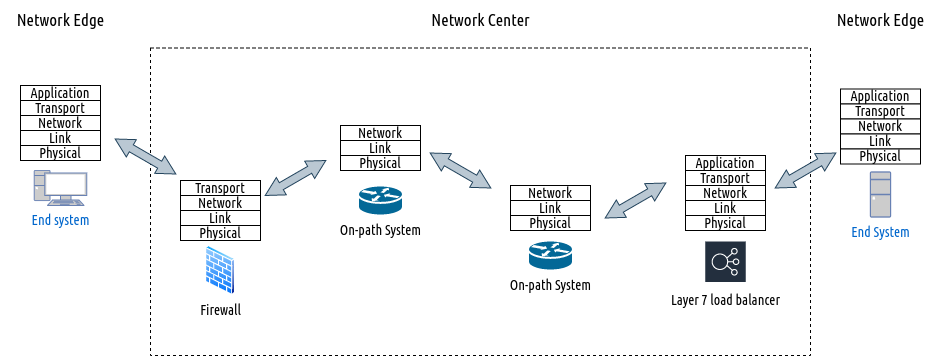

The diagram above was exported from draw.io. Its source (the exported page's mxGraphModel, read from the mxfile embedded in the PNG):
<mxGraphModel dx="2074" dy="656" grid="1" gridSize="10" guides="1" tooltips="1" connect="1" arrows="1" fold="1" page="1" pageScale="1" pageWidth="827" pageHeight="1169" math="0" shadow="0">
  <root>
    <mxCell id="0" />
    <mxCell id="1" parent="0" />
    <mxCell id="UzljD3OXlE-wmMkjNGd--56" value="" style="rounded=0;whiteSpace=wrap;html=1;fontFamily=Ubuntu Condensed;fontSource=https%3A%2F%2Ffonts.googleapis.com%2Fcss%3Ffamily%3DUbuntu%2BCondensed;fontSize=14;fillColor=none;dashed=1;" vertex="1" parent="1">
      <mxGeometry x="110" y="292.5" width="660" height="307.5" as="geometry" />
    </mxCell>
    <mxCell id="TZkb_4Fz9E8XIVZGM3t0-2" value="&lt;font style=&quot;font-size: 14px;&quot; data-font-src=&quot;https://fonts.googleapis.com/css?family=Ubuntu+Condensed&quot; face=&quot;Ubuntu Condensed&quot;&gt;Application&lt;/font&gt;" style="rounded=0;whiteSpace=wrap;html=1;" parent="1" vertex="1">
      <mxGeometry x="-20" y="330" width="80" height="15" as="geometry" />
    </mxCell>
    <mxCell id="TZkb_4Fz9E8XIVZGM3t0-17" value="End system" style="fontColor=#0066CC;verticalAlign=top;verticalLabelPosition=bottom;labelPosition=center;align=center;html=1;outlineConnect=0;fillColor=#CCCCCC;strokeColor=#6881B3;gradientColor=none;gradientDirection=north;strokeWidth=2;shape=mxgraph.networks.pc;fontFamily=Ubuntu Condensed;fontSource=https%3A%2F%2Ffonts.googleapis.com%2Fcss%3Ffamily%3DUbuntu%2BCondensed;fontSize=14;" parent="1" vertex="1">
      <mxGeometry x="-6.25" y="415" width="52.5" height="35" as="geometry" />
    </mxCell>
    <mxCell id="TZkb_4Fz9E8XIVZGM3t0-18" value="End System" style="fontColor=#0066CC;verticalAlign=top;verticalLabelPosition=bottom;labelPosition=center;align=center;html=1;outlineConnect=0;fillColor=#CCCCCC;strokeColor=#6881B3;gradientColor=none;gradientDirection=north;strokeWidth=2;shape=mxgraph.networks.desktop_pc;fontFamily=Ubuntu Condensed;fontSource=https%3A%2F%2Ffonts.googleapis.com%2Fcss%3Ffamily%3DUbuntu%2BCondensed;fontSize=14;" parent="1" vertex="1">
      <mxGeometry x="830" y="416.5" width="20" height="45" as="geometry" />
    </mxCell>
    <mxCell id="TZkb_4Fz9E8XIVZGM3t0-20" value="&lt;span style=&quot;font-size: 17px;&quot;&gt;Network Center&lt;/span&gt;" style="text;html=1;align=center;verticalAlign=middle;resizable=0;points=[];autosize=1;strokeColor=none;fillColor=none;fontSize=14;fontFamily=Ubuntu Condensed;" parent="1" vertex="1">
      <mxGeometry x="380" y="250" width="120" height="30" as="geometry" />
    </mxCell>
    <mxCell id="TZkb_4Fz9E8XIVZGM3t0-24" value="On-path System" style="shape=mxgraph.cisco.routers.router;sketch=0;html=1;pointerEvents=1;dashed=0;fillColor=#036897;strokeColor=#ffffff;strokeWidth=2;verticalLabelPosition=bottom;verticalAlign=top;align=center;outlineConnect=0;fontFamily=Ubuntu Condensed;fontSource=https%3A%2F%2Ffonts.googleapis.com%2Fcss%3Ffamily%3DUbuntu%2BCondensed;fontSize=14;" parent="1" vertex="1">
      <mxGeometry x="317.5" y="430" width="45" height="30" as="geometry" />
    </mxCell>
    <mxCell id="TZkb_4Fz9E8XIVZGM3t0-29" value="" style="html=1;shadow=0;dashed=0;align=center;verticalAlign=middle;shape=mxgraph.arrows2.twoWayArrow;dy=0.6;dx=18.63;fontFamily=Ubuntu Condensed;fontSource=https%3A%2F%2Ffonts.googleapis.com%2Fcss%3Ffamily%3DUbuntu%2BCondensed;fontSize=14;fillColor=#bac8d3;rotation=30;strokeColor=#23445d;" parent="1" vertex="1">
      <mxGeometry x="70" y="391" width="70" height="20" as="geometry" />
    </mxCell>
    <mxCell id="UzljD3OXlE-wmMkjNGd--6" value="" style="aspect=fixed;perimeter=ellipsePerimeter;html=1;align=center;shadow=0;dashed=0;spacingTop=3;image;image=img/lib/active_directory/firewall.svg;" vertex="1" parent="1">
      <mxGeometry x="164.76" y="490" width="30.5" height="50" as="geometry" />
    </mxCell>
    <mxCell id="UzljD3OXlE-wmMkjNGd--13" value="" style="sketch=0;outlineConnect=0;fontColor=#232F3E;gradientColor=none;strokeColor=#ffffff;fillColor=#232F3E;dashed=0;verticalLabelPosition=middle;verticalAlign=bottom;align=center;html=1;whiteSpace=wrap;fontSize=10;fontStyle=1;spacing=3;shape=mxgraph.aws4.productIcon;prIcon=mxgraph.aws4.elastic_load_balancing;" vertex="1" parent="1">
      <mxGeometry x="663.75" y="485" width="42.5" height="30" as="geometry" />
    </mxCell>
    <mxCell id="UzljD3OXlE-wmMkjNGd--15" value="&lt;font style=&quot;font-size: 14px;&quot; data-font-src=&quot;https://fonts.googleapis.com/css?family=Ubuntu+Condensed&quot; face=&quot;Ubuntu Condensed&quot;&gt;Layer 7 load balancer&lt;/font&gt;" style="text;html=1;align=center;verticalAlign=middle;resizable=0;points=[];autosize=1;strokeColor=none;fillColor=none;" vertex="1" parent="1">
      <mxGeometry x="620" y="530" width="130" height="30" as="geometry" />
    </mxCell>
    <mxCell id="UzljD3OXlE-wmMkjNGd--16" value="&lt;span style=&quot;font-size: 17px;&quot;&gt;Network Edge&lt;/span&gt;" style="text;html=1;align=center;verticalAlign=middle;resizable=0;points=[];autosize=1;strokeColor=none;fillColor=none;fontSize=14;fontFamily=Ubuntu Condensed;" vertex="1" parent="1">
      <mxGeometry x="-35" y="250" width="110" height="30" as="geometry" />
    </mxCell>
    <mxCell id="UzljD3OXlE-wmMkjNGd--17" value="&lt;span style=&quot;font-size: 17px;&quot;&gt;Network Edge&lt;/span&gt;" style="text;html=1;align=center;verticalAlign=middle;resizable=0;points=[];autosize=1;strokeColor=none;fillColor=none;fontSize=14;fontFamily=Ubuntu Condensed;" vertex="1" parent="1">
      <mxGeometry x="785" y="250" width="110" height="30" as="geometry" />
    </mxCell>
    <mxCell id="UzljD3OXlE-wmMkjNGd--19" value="Firewall" style="text;html=1;align=center;verticalAlign=middle;resizable=0;points=[];autosize=1;strokeColor=none;fillColor=none;fontSize=14;fontFamily=Ubuntu Condensed;" vertex="1" parent="1">
      <mxGeometry x="150" y="540" width="60" height="30" as="geometry" />
    </mxCell>
    <mxCell id="UzljD3OXlE-wmMkjNGd--20" value="&lt;font style=&quot;font-size: 14px;&quot; data-font-src=&quot;https://fonts.googleapis.com/css?family=Ubuntu+Condensed&quot; face=&quot;Ubuntu Condensed&quot;&gt;Transport&lt;/font&gt;" style="rounded=0;whiteSpace=wrap;html=1;" vertex="1" parent="1">
      <mxGeometry x="-20" y="345" width="80" height="15" as="geometry" />
    </mxCell>
    <mxCell id="UzljD3OXlE-wmMkjNGd--21" value="&lt;font style=&quot;font-size: 14px;&quot; data-font-src=&quot;https://fonts.googleapis.com/css?family=Ubuntu+Condensed&quot; face=&quot;Ubuntu Condensed&quot;&gt;Network&lt;/font&gt;" style="rounded=0;whiteSpace=wrap;html=1;" vertex="1" parent="1">
      <mxGeometry x="-20" y="360" width="80" height="15" as="geometry" />
    </mxCell>
    <mxCell id="UzljD3OXlE-wmMkjNGd--22" value="&lt;font style=&quot;font-size: 14px;&quot; data-font-src=&quot;https://fonts.googleapis.com/css?family=Ubuntu+Condensed&quot; face=&quot;Ubuntu Condensed&quot;&gt;Link&lt;/font&gt;" style="rounded=0;whiteSpace=wrap;html=1;" vertex="1" parent="1">
      <mxGeometry x="-20" y="375" width="80" height="15" as="geometry" />
    </mxCell>
    <mxCell id="UzljD3OXlE-wmMkjNGd--23" value="&lt;font style=&quot;font-size: 14px;&quot; data-font-src=&quot;https://fonts.googleapis.com/css?family=Ubuntu+Condensed&quot; face=&quot;Ubuntu Condensed&quot;&gt;Physical&lt;/font&gt;" style="rounded=0;whiteSpace=wrap;html=1;" vertex="1" parent="1">
      <mxGeometry x="-20" y="390" width="80" height="15" as="geometry" />
    </mxCell>
    <mxCell id="UzljD3OXlE-wmMkjNGd--25" value="&lt;font style=&quot;font-size: 14px;&quot; data-font-src=&quot;https://fonts.googleapis.com/css?family=Ubuntu+Condensed&quot; face=&quot;Ubuntu Condensed&quot;&gt;Transport&lt;/font&gt;" style="rounded=0;whiteSpace=wrap;html=1;" vertex="1" parent="1">
      <mxGeometry x="140" y="425" width="80" height="15" as="geometry" />
    </mxCell>
    <mxCell id="UzljD3OXlE-wmMkjNGd--26" value="&lt;font style=&quot;font-size: 14px;&quot; data-font-src=&quot;https://fonts.googleapis.com/css?family=Ubuntu+Condensed&quot; face=&quot;Ubuntu Condensed&quot;&gt;Network&lt;/font&gt;" style="rounded=0;whiteSpace=wrap;html=1;" vertex="1" parent="1">
      <mxGeometry x="140" y="440" width="80" height="15" as="geometry" />
    </mxCell>
    <mxCell id="UzljD3OXlE-wmMkjNGd--27" value="&lt;font style=&quot;font-size: 14px;&quot; data-font-src=&quot;https://fonts.googleapis.com/css?family=Ubuntu+Condensed&quot; face=&quot;Ubuntu Condensed&quot;&gt;Link&lt;/font&gt;" style="rounded=0;whiteSpace=wrap;html=1;" vertex="1" parent="1">
      <mxGeometry x="140" y="455" width="80" height="15" as="geometry" />
    </mxCell>
    <mxCell id="UzljD3OXlE-wmMkjNGd--28" value="&lt;font style=&quot;font-size: 14px;&quot; data-font-src=&quot;https://fonts.googleapis.com/css?family=Ubuntu+Condensed&quot; face=&quot;Ubuntu Condensed&quot;&gt;Physical&lt;/font&gt;" style="rounded=0;whiteSpace=wrap;html=1;" vertex="1" parent="1">
      <mxGeometry x="140" y="470" width="80" height="15" as="geometry" />
    </mxCell>
    <mxCell id="UzljD3OXlE-wmMkjNGd--31" value="&lt;font style=&quot;font-size: 14px;&quot; data-font-src=&quot;https://fonts.googleapis.com/css?family=Ubuntu+Condensed&quot; face=&quot;Ubuntu Condensed&quot;&gt;Network&lt;/font&gt;" style="rounded=0;whiteSpace=wrap;html=1;" vertex="1" parent="1">
      <mxGeometry x="300" y="370" width="80" height="15" as="geometry" />
    </mxCell>
    <mxCell id="UzljD3OXlE-wmMkjNGd--32" value="&lt;font style=&quot;font-size: 14px;&quot; data-font-src=&quot;https://fonts.googleapis.com/css?family=Ubuntu+Condensed&quot; face=&quot;Ubuntu Condensed&quot;&gt;Link&lt;/font&gt;" style="rounded=0;whiteSpace=wrap;html=1;" vertex="1" parent="1">
      <mxGeometry x="300" y="385" width="80" height="15" as="geometry" />
    </mxCell>
    <mxCell id="UzljD3OXlE-wmMkjNGd--33" value="&lt;font style=&quot;font-size: 14px;&quot; data-font-src=&quot;https://fonts.googleapis.com/css?family=Ubuntu+Condensed&quot; face=&quot;Ubuntu Condensed&quot;&gt;Physical&lt;/font&gt;" style="rounded=0;whiteSpace=wrap;html=1;" vertex="1" parent="1">
      <mxGeometry x="300" y="400" width="80" height="15" as="geometry" />
    </mxCell>
    <mxCell id="UzljD3OXlE-wmMkjNGd--36" value="&lt;font style=&quot;font-size: 14px;&quot; data-font-src=&quot;https://fonts.googleapis.com/css?family=Ubuntu+Condensed&quot; face=&quot;Ubuntu Condensed&quot;&gt;Network&lt;/font&gt;" style="rounded=0;whiteSpace=wrap;html=1;" vertex="1" parent="1">
      <mxGeometry x="470" y="430" width="80" height="15" as="geometry" />
    </mxCell>
    <mxCell id="UzljD3OXlE-wmMkjNGd--37" value="&lt;font style=&quot;font-size: 14px;&quot; data-font-src=&quot;https://fonts.googleapis.com/css?family=Ubuntu+Condensed&quot; face=&quot;Ubuntu Condensed&quot;&gt;Link&lt;/font&gt;" style="rounded=0;whiteSpace=wrap;html=1;" vertex="1" parent="1">
      <mxGeometry x="470" y="445" width="80" height="15" as="geometry" />
    </mxCell>
    <mxCell id="UzljD3OXlE-wmMkjNGd--38" value="&lt;font style=&quot;font-size: 14px;&quot; data-font-src=&quot;https://fonts.googleapis.com/css?family=Ubuntu+Condensed&quot; face=&quot;Ubuntu Condensed&quot;&gt;Physical&lt;/font&gt;" style="rounded=0;whiteSpace=wrap;html=1;" vertex="1" parent="1">
      <mxGeometry x="470" y="460" width="80" height="15" as="geometry" />
    </mxCell>
    <mxCell id="UzljD3OXlE-wmMkjNGd--40" value="On-path System" style="shape=mxgraph.cisco.routers.router;sketch=0;html=1;pointerEvents=1;dashed=0;fillColor=#036897;strokeColor=#ffffff;strokeWidth=2;verticalLabelPosition=bottom;verticalAlign=top;align=center;outlineConnect=0;fontFamily=Ubuntu Condensed;fontSource=https%3A%2F%2Ffonts.googleapis.com%2Fcss%3Ffamily%3DUbuntu%2BCondensed;fontSize=14;" vertex="1" parent="1">
      <mxGeometry x="487.5" y="485" width="45" height="30" as="geometry" />
    </mxCell>
    <mxCell id="UzljD3OXlE-wmMkjNGd--41" value="&lt;font style=&quot;font-size: 14px;&quot; data-font-src=&quot;https://fonts.googleapis.com/css?family=Ubuntu+Condensed&quot; face=&quot;Ubuntu Condensed&quot;&gt;Application&lt;/font&gt;" style="rounded=0;whiteSpace=wrap;html=1;" vertex="1" parent="1">
      <mxGeometry x="645" y="400" width="80" height="15" as="geometry" />
    </mxCell>
    <mxCell id="UzljD3OXlE-wmMkjNGd--42" value="&lt;font style=&quot;font-size: 14px;&quot; data-font-src=&quot;https://fonts.googleapis.com/css?family=Ubuntu+Condensed&quot; face=&quot;Ubuntu Condensed&quot;&gt;Transport&lt;/font&gt;" style="rounded=0;whiteSpace=wrap;html=1;" vertex="1" parent="1">
      <mxGeometry x="645" y="415" width="80" height="15" as="geometry" />
    </mxCell>
    <mxCell id="UzljD3OXlE-wmMkjNGd--43" value="&lt;font style=&quot;font-size: 14px;&quot; data-font-src=&quot;https://fonts.googleapis.com/css?family=Ubuntu+Condensed&quot; face=&quot;Ubuntu Condensed&quot;&gt;Network&lt;/font&gt;" style="rounded=0;whiteSpace=wrap;html=1;" vertex="1" parent="1">
      <mxGeometry x="645" y="430" width="80" height="15" as="geometry" />
    </mxCell>
    <mxCell id="UzljD3OXlE-wmMkjNGd--44" value="&lt;font style=&quot;font-size: 14px;&quot; data-font-src=&quot;https://fonts.googleapis.com/css?family=Ubuntu+Condensed&quot; face=&quot;Ubuntu Condensed&quot;&gt;Link&lt;/font&gt;" style="rounded=0;whiteSpace=wrap;html=1;" vertex="1" parent="1">
      <mxGeometry x="645" y="445" width="80" height="15" as="geometry" />
    </mxCell>
    <mxCell id="UzljD3OXlE-wmMkjNGd--45" value="&lt;font style=&quot;font-size: 14px;&quot; data-font-src=&quot;https://fonts.googleapis.com/css?family=Ubuntu+Condensed&quot; face=&quot;Ubuntu Condensed&quot;&gt;Physical&lt;/font&gt;" style="rounded=0;whiteSpace=wrap;html=1;" vertex="1" parent="1">
      <mxGeometry x="645" y="460" width="80" height="15" as="geometry" />
    </mxCell>
    <mxCell id="UzljD3OXlE-wmMkjNGd--46" value="&lt;font style=&quot;font-size: 14px;&quot; data-font-src=&quot;https://fonts.googleapis.com/css?family=Ubuntu+Condensed&quot; face=&quot;Ubuntu Condensed&quot;&gt;Application&lt;/font&gt;" style="rounded=0;whiteSpace=wrap;html=1;" vertex="1" parent="1">
      <mxGeometry x="800" y="333.5" width="80" height="15" as="geometry" />
    </mxCell>
    <mxCell id="UzljD3OXlE-wmMkjNGd--47" value="&lt;font style=&quot;font-size: 14px;&quot; data-font-src=&quot;https://fonts.googleapis.com/css?family=Ubuntu+Condensed&quot; face=&quot;Ubuntu Condensed&quot;&gt;Transport&lt;/font&gt;" style="rounded=0;whiteSpace=wrap;html=1;" vertex="1" parent="1">
      <mxGeometry x="800" y="348.5" width="80" height="15" as="geometry" />
    </mxCell>
    <mxCell id="UzljD3OXlE-wmMkjNGd--48" value="&lt;font style=&quot;font-size: 14px;&quot; data-font-src=&quot;https://fonts.googleapis.com/css?family=Ubuntu+Condensed&quot; face=&quot;Ubuntu Condensed&quot;&gt;Network&lt;/font&gt;" style="rounded=0;whiteSpace=wrap;html=1;" vertex="1" parent="1">
      <mxGeometry x="800" y="363.5" width="80" height="15" as="geometry" />
    </mxCell>
    <mxCell id="UzljD3OXlE-wmMkjNGd--49" value="&lt;font style=&quot;font-size: 14px;&quot; data-font-src=&quot;https://fonts.googleapis.com/css?family=Ubuntu+Condensed&quot; face=&quot;Ubuntu Condensed&quot;&gt;Link&lt;/font&gt;" style="rounded=0;whiteSpace=wrap;html=1;" vertex="1" parent="1">
      <mxGeometry x="800" y="378.5" width="80" height="15" as="geometry" />
    </mxCell>
    <mxCell id="UzljD3OXlE-wmMkjNGd--50" value="&lt;font style=&quot;font-size: 14px;&quot; data-font-src=&quot;https://fonts.googleapis.com/css?family=Ubuntu+Condensed&quot; face=&quot;Ubuntu Condensed&quot;&gt;Physical&lt;/font&gt;" style="rounded=0;whiteSpace=wrap;html=1;" vertex="1" parent="1">
      <mxGeometry x="800" y="393.5" width="80" height="15" as="geometry" />
    </mxCell>
    <mxCell id="UzljD3OXlE-wmMkjNGd--51" value="" style="html=1;shadow=0;dashed=0;align=center;verticalAlign=middle;shape=mxgraph.arrows2.twoWayArrow;dy=0.6;dx=18.63;fontFamily=Ubuntu Condensed;fontSource=https%3A%2F%2Ffonts.googleapis.com%2Fcss%3Ffamily%3DUbuntu%2BCondensed;fontSize=14;fillColor=#bac8d3;rotation=-30;strokeColor=#23445d;" vertex="1" parent="1">
      <mxGeometry x="220" y="412.5" width="70" height="20" as="geometry" />
    </mxCell>
    <mxCell id="UzljD3OXlE-wmMkjNGd--52" value="" style="html=1;shadow=0;dashed=0;align=center;verticalAlign=middle;shape=mxgraph.arrows2.twoWayArrow;dy=0.6;dx=18.63;fontFamily=Ubuntu Condensed;fontSource=https%3A%2F%2Ffonts.googleapis.com%2Fcss%3Ffamily%3DUbuntu%2BCondensed;fontSize=14;fillColor=#bac8d3;rotation=30;strokeColor=#23445d;" vertex="1" parent="1">
      <mxGeometry x="385" y="405" width="70" height="20" as="geometry" />
    </mxCell>
    <mxCell id="UzljD3OXlE-wmMkjNGd--53" value="" style="html=1;shadow=0;dashed=0;align=center;verticalAlign=middle;shape=mxgraph.arrows2.twoWayArrow;dy=0.6;dx=18.63;fontFamily=Ubuntu Condensed;fontSource=https%3A%2F%2Ffonts.googleapis.com%2Fcss%3Ffamily%3DUbuntu%2BCondensed;fontSize=14;fillColor=#bac8d3;rotation=-30;strokeColor=#23445d;" vertex="1" parent="1">
      <mxGeometry x="560" y="435" width="70" height="20" as="geometry" />
    </mxCell>
    <mxCell id="UzljD3OXlE-wmMkjNGd--54" value="" style="html=1;shadow=0;dashed=0;align=center;verticalAlign=middle;shape=mxgraph.arrows2.twoWayArrow;dy=0.6;dx=18.63;fontFamily=Ubuntu Condensed;fontSource=https%3A%2F%2Ffonts.googleapis.com%2Fcss%3Ffamily%3DUbuntu%2BCondensed;fontSize=14;fillColor=#bac8d3;rotation=-30;strokeColor=#23445d;" vertex="1" parent="1">
      <mxGeometry x="730" y="405" width="70" height="20" as="geometry" />
    </mxCell>
  </root>
</mxGraphModel>